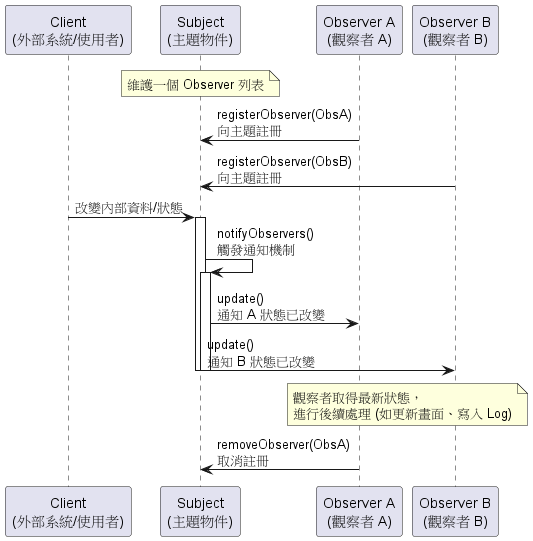

The diagram above was rendered by PlantUML. Its source (embedded in the PNG):
@startuml
skinparam maxMessageSize 150

participant "Client\n(外部系統/使用者)" as Client
participant "Subject\n(主題物件)" as Subject
participant "Observer A\n(觀察者 A)" as ObsA
participant "Observer B\n(觀察者 B)" as ObsB

note over Subject: 維護一個 Observer 列表

ObsA -> Subject : registerObserver(ObsA)\n向主題註冊
ObsB -> Subject : registerObserver(ObsB)\n向主題註冊

Client -> Subject : 改變內部資料/狀態
activate Subject
Subject -> Subject : notifyObservers()\n觸發通知機制
activate Subject

Subject -> ObsA : update()\n通知 A 狀態已改變
Subject -> ObsB : update()\n通知 B 狀態已改變

deactivate Subject
deactivate Subject

note over ObsA, ObsB: 觀察者取得最新狀態，\n進行後續處理 (如更新畫面、寫入 Log)

ObsA -> Subject : removeObserver(ObsA)\n取消註冊
@enduml